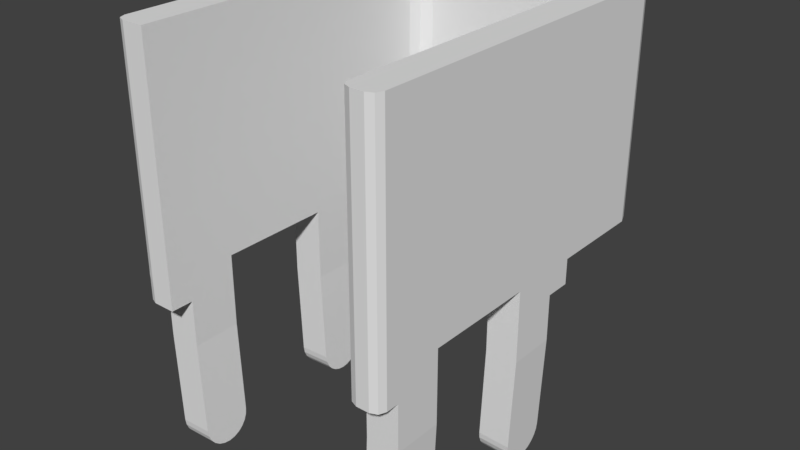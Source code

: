 # Source: Keystone_Screw.blend  (saved by Blender 2.79.0; exported with 4.5.12 LTS)
import bpy
from mathutils import Matrix  # noqa: F401  (used for matrix-valued properties, if any)

bpy.ops.wm.read_factory_settings(use_empty=True)
scene = bpy.context.scene
scene.name = 'Scene'

# ---- collections
col_collection_1 = bpy.data.collections.new('Collection 1'); scene.collection.children.link(col_collection_1)

# ---- world
world_world = bpy.data.worlds.new('World'); scene.world = world_world
world_world.color = (0.05088, 0.05088, 0.05088)
world_world.use_sun_shadow = False
world_world.sun_shadow_jitter_overblur = 0.0
world_world.cycles.sampling_method = 'MANUAL'

# ---- meshes
me_plane = bpy.data.meshes.new('Plane')
me_plane.from_pydata([(4.15, -6.55, 0.8), (-4.15, -6.55, 0.8), (-4.15, -6.55, 7.9), (4.15, -6.55, 7.9), (4.15, -5.75, 0.8), (-4.15, -5.75, 0.8), (-4.15, -5.75, 7.9), (4.15, -5.75, 7.9), (4.15, -4.25, 0.8), (-4.15, -4.25, 0.8), (-4.15, -4.25, 7.9), (4.15, -4.25, 7.9), (4.15, -0.75, 0.8), (-4.15, -0.75, 0.8), (-4.15, -0.75, 7.9), (4.15, -0.75, 7.9), (4.15, 0.75, 0.8), (-4.15, 0.75, 0.8), (-4.15, 0.75, 7.9), (4.15, 0.75, 7.9), (-3.15, -10.05, 7.9), (-3.15, -10.05, 0.8), (-3.15, -6.55, 7.9), (-3.15, -6.55, 0.8), (-3.15, -5.75, 7.9), (-3.15, -5.75, 0.8), (-3.15, -4.25, 7.9), (-3.15, -4.25, 0.8), (-3.15, -0.75, 7.9), (-3.15, -0.75, 0.8), (-3.15, 0.75, 7.9), (-3.15, 0.75, 0.8), (3.15, -6.55, 0.8), (3.15, -5.75, 0.8), (3.15, -4.25, 0.8), (3.15, -0.75, 0.8), (3.15, 0.75, 0.8), (3.15, -10.05, 7.9), (3.15, -10.05, 0.8), (3.15, -6.55, 7.9), (3.15, -5.75, 7.9), (3.15, -4.25, 7.9), (3.15, -0.75, 7.9), (3.15, 0.75, 7.9), (4.15, -9.05, 0.8), (-4.15, -9.05, 0.8), (-4.15, -9.05, 7.9), (4.15, -9.05, 7.9), (4.15, 0.75, 0.0), (-4.15, 0.75, 0.0), (3.15, -6.55, 0.0), (4.15, -6.55, 0.0), (4.15, -5.75, 0.0), (-4.15, -6.55, 0.0), (-4.15, -5.75, 0.0), (3.15, -5.75, 0.0), (4.15, -4.25, 0.0), (-4.15, -4.25, 0.0), (3.15, -4.25, 0.0), (3.15, -0.75, 0.0), (4.15, -0.75, 0.0), (-4.15, -0.75, 0.0), (3.15, 0.75, 0.0), (-3.15, -6.55, 0.0), (-3.15, -5.75, 0.0), (-3.15, -4.25, 0.0), (-3.15, -0.75, 0.0), (-3.15, 0.75, 0.0), (3.15, 1.45, 0.0), (2.997, -5.0, -5.097), (3.029, -5.75, -4.347), (2.998, -5.194, -5.071), (3.001, -5.375, -4.996), (3.006, -5.53, -4.877), (3.013, -5.65, -4.722), (3.02, -5.724, -4.541), (4.028, -5.75, -4.389), (3.996, -5.0, -5.139), (4.02, -5.724, -4.583), (4.012, -5.65, -4.764), (4.005, -5.53, -4.919), (4.0, -5.375, -5.038), (3.997, -5.194, -5.113), (3.996, -5.0, -5.139), (4.028, -4.25, -4.389), (3.997, -4.806, -5.113), (4.0, -4.625, -5.038), (4.005, -4.47, -4.919), (4.012, -4.35, -4.764), (4.02, -4.276, -4.583), (-3.996, -5.0, -5.139), (-4.028, -5.75, -4.389), (-3.997, -5.194, -5.113), (-4.0, -5.375, -5.038), (-4.005, -5.53, -4.919), (-4.012, -5.65, -4.764), (-4.02, -5.724, -4.583), (-4.028, -4.25, -4.389), (-3.996, -5.0, -5.139), (-4.02, -4.276, -4.583), (-4.012, -4.35, -4.764), (-4.005, -4.47, -4.919), (-4.0, -4.625, -5.038), (-3.997, -4.806, -5.113), (3.029, -4.25, -4.347), (2.997, -5.0, -5.097), (3.02, -4.276, -4.541), (3.013, -4.35, -4.722), (3.006, -4.47, -4.877), (3.001, -4.625, -4.996), (2.998, -4.806, -5.071), (2.997, 1.9e-07, -5.097), (3.029, -0.75, -4.347), (2.998, -0.1941, -5.071), (3.001, -0.375, -4.996), (3.006, -0.5303, -4.877), (3.013, -0.6495, -4.722), (3.02, -0.7244, -4.541), (4.028, -0.75, -4.389), (3.996, 1.9e-07, -5.139), (4.02, -0.7244, -4.583), (4.012, -0.6495, -4.764), (4.005, -0.5303, -4.919), (4.0, -0.375, -5.038), (3.997, -0.1941, -5.113), (3.996, 1.9e-07, -5.139), (4.028, 0.75, -4.389), (3.997, 0.1941, -5.113), (4.0, 0.375, -5.038), (4.005, 0.5303, -4.919), (4.012, 0.6495, -4.764), (4.02, 0.7244, -4.583), (-3.996, 1.9e-07, -5.139), (-4.028, -0.75, -4.389), (-3.997, -0.1941, -5.113), (-4.0, -0.375, -5.038), (-4.005, -0.5303, -4.919), (-4.012, -0.6495, -4.764), (-4.02, -0.7244, -4.583), (-4.028, 0.75, -4.389), (-3.996, 1.9e-07, -5.139), (-4.02, 0.7244, -4.583), (-4.012, 0.6495, -4.764), (-4.005, 0.5303, -4.919), (-4.0, 0.375, -5.038), (-3.997, 0.1941, -5.113), (3.029, 0.75, -4.347), (2.997, 1.9e-07, -5.097), (3.02, 0.7244, -4.541), (3.013, 0.6495, -4.722), (3.006, 0.5303, -4.877), (3.001, 0.375, -4.996), (2.998, 0.1941, -5.071), (-3.029, -5.75, -4.347), (-2.997, -5.0, -5.097), (-3.02, -5.724, -4.541), (-3.013, -5.65, -4.722), (-3.006, -5.53, -4.877), (-3.001, -5.375, -4.996), (-2.998, -5.194, -5.071), (-2.997, -5.0, -5.097), (-3.029, -4.25, -4.347), (-2.998, -4.806, -5.071), (-3.001, -4.625, -4.996), (-3.006, -4.47, -4.877), (-3.013, -4.35, -4.722), (-3.02, -4.276, -4.541), (-3.029, -0.75, -4.347), (-2.997, 1.9e-07, -5.097), (-3.02, -0.7244, -4.541), (-3.013, -0.6495, -4.722), (-3.006, -0.5303, -4.877), (-3.001, -0.375, -4.996), (-2.998, -0.1941, -5.071), (-2.997, 1.9e-07, -5.097), (-3.029, 0.75, -4.347), (-2.998, 0.1941, -5.071), (-3.001, 0.375, -4.996), (-3.006, 0.5303, -4.877), (-3.013, 0.6495, -4.722), (-3.02, 0.7244, -4.541), (-9.537e-07, -10.05, 7.9), (-9.537e-07, -10.05, 0.8), (-9.537e-07, -9.05, 7.9), (-9.537e-07, -9.05, 0.8), (-4.15, -6.55, 4.35), (4.15, -6.55, 4.35), (-4.15, -5.75, 4.35), (4.15, -5.75, 4.35), (-4.15, -4.25, 4.35), (4.15, -4.25, 4.35), (-4.15, -0.75, 4.35), (4.15, -0.75, 4.35), (-4.15, 0.75, 4.35), (4.15, 0.75, 4.35), (-3.15, -10.05, 4.35), (-3.15, 0.75, 4.35), (3.15, -10.05, 4.35), (4.15, -9.05, 4.35), (-4.15, -9.05, 4.35), (-3.15, -0.75, 4.35), (-3.15, -4.25, 4.35), (-3.15, -5.75, 4.35), (-3.15, -6.55, 4.35), (3.15, -6.55, 4.35), (3.15, -5.75, 4.35), (3.15, -4.25, 4.35), (3.15, -0.75, 4.35), (3.15, 0.75, 4.35), (-0.574, -9.05, 5.736), (-0.574, -10.05, 5.736), (-9.537e-07, -10.05, 5.85), (-9.537e-07, -9.05, 5.85), (-0.2926, -9.05, 5.821), (-0.2926, -10.05, 5.821), (-1.247, -10.05, 3.517), (-1.247, -9.05, 3.517), (-1.061, -10.05, 3.289), (-1.061, -9.05, 3.289), (-1.386, -10.05, 3.776), (-1.386, -9.05, 3.776), (-0.8334, -9.05, 3.103), (-0.8334, -10.05, 3.103), (-1.431e-06, -9.05, 2.85), (-1.431e-06, -10.05, 2.85), (0.2926, -9.05, 2.879), (0.2926, -10.05, 2.879), (-0.2926, -9.05, 2.879), (-0.2926, -10.05, 2.879), (1.471, -10.05, 4.643), (1.471, -9.05, 4.643), (1.061, -10.05, 5.411), (1.061, -9.05, 5.411), (0.8334, -10.05, 5.597), (0.8334, -9.05, 5.597), (0.574, -9.05, 2.964), (0.574, -10.05, 2.964), (1.386, -10.05, 4.924), (1.386, -9.05, 4.924), (-1.247, -9.05, 5.183), (-1.247, -10.05, 5.183), (-1.061, -9.05, 5.411), (-1.061, -10.05, 5.411), (0.2926, -10.05, 5.821), (0.2926, -9.05, 5.821), (-1.386, -9.05, 4.924), (-1.386, -10.05, 4.924), (1.386, -9.05, 3.776), (1.386, -10.05, 3.776), (1.471, -9.05, 4.057), (1.471, -10.05, 4.057), (1.247, -9.05, 3.517), (1.247, -10.05, 3.517), (1.5, -10.05, 4.35), (1.5, -9.05, 4.35), (-1.471, -10.05, 4.057), (-1.471, -9.05, 4.057), (-0.8334, -9.05, 5.597), (-0.8334, -10.05, 5.597), (-0.574, -9.05, 2.964), (-0.574, -10.05, 2.964), (-1.5, -9.05, 4.35), (-1.5, -10.05, 4.35), (1.247, -10.05, 5.183), (1.247, -9.05, 5.183), (1.061, -9.05, 3.289), (1.061, -10.05, 3.289), (0.8334, -9.05, 3.103), (0.8334, -10.05, 3.103), (-1.471, -9.05, 4.643), (-1.471, -10.05, 4.643), (0.574, -10.05, 5.736), (0.574, -9.05, 5.736), (-4.088, -5.75, -2.941), (-4.15, -5.75, -1.45), (-4.15, -4.25, -1.45), (-4.088, -4.25, -2.941), (-3.089, -5.75, -2.899), (-3.15, -5.75, -1.45), (-3.15, -4.25, -1.45), (-3.089, -4.25, -2.899), (-3.089, -0.75, -2.899), (-3.15, -0.75, -1.45), (-4.15, -0.75, -1.45), (-4.088, -0.75, -2.941), (-4.15, 0.75, -1.45), (-4.088, 0.75, -2.941), (-3.15, 0.75, -1.45), (-3.089, 0.75, -2.899), (4.088, -5.75, -2.941), (4.15, -5.75, -1.45), (3.15, -5.75, -1.45), (3.089, -5.75, -2.899), (3.15, -4.25, -1.45), (3.089, -4.25, -2.899), (4.088, -4.25, -2.941), (4.15, -4.25, -1.45), (4.088, -0.75, -2.941), (4.15, -0.75, -1.45), (3.15, -0.75, -1.45), (3.089, -0.75, -2.899), (3.15, 0.75, -1.45), (3.089, 0.75, -2.899), (4.088, 0.75, -2.941), (4.15, 0.75, -1.45), (-4.15, -9.55, 7.9), (-3.65, -10.05, 7.9), (-4.004, -9.904, 7.9), (-3.65, -10.05, 0.8), (-4.15, -9.55, 0.8), (-4.004, -9.904, 0.8), (-4.15, -9.55, 4.35), (-3.65, -10.05, 4.35), (-4.004, -9.904, 4.35), (3.65, -10.05, 7.9), (4.15, -9.55, 7.9), (4.004, -9.904, 7.9), (4.15, -9.55, 0.8), (3.65, -10.05, 0.8), (4.004, -9.904, 0.8), (4.15, -9.55, 4.35), (3.65, -10.05, 4.35), (4.004, -9.904, 4.35), (-3.15, -8.55, 0.8), (-2.65, -9.05, 0.8), (-3.15, -9.55, 0.8), (-3.65, -9.05, 0.8), (-3.004, -8.904, 0.8), (-2.65, -9.05, 7.9), (-3.15, -8.55, 7.9), (-3.65, -9.05, 7.9), (-3.15, -9.55, 7.9), (-3.004, -8.904, 7.9), (2.65, -9.05, 0.8), (3.15, -8.55, 0.8), (3.65, -9.05, 0.8), (3.15, -9.55, 0.8), (3.004, -8.904, 0.8), (3.15, -8.55, 7.9), (2.65, -9.05, 7.9), (3.15, -9.55, 7.9), (3.65, -9.05, 7.9), (3.004, -8.904, 7.9), (-3.15, -8.55, 4.35), (-2.65, -9.05, 4.35), (-3.004, -8.904, 4.35), (2.65, -9.05, 4.35), (3.15, -8.55, 4.35), (3.004, -8.904, 4.35), (3.85, 1.45, 0.5), (3.85, 1.45, 1.1), (4.15, 1.15, 0.8), (3.85, 1.45, 0.8), (4.028, 1.392, 0.8), (4.062, 1.362, 0.95), (4.062, 1.362, 0.65), (-3.85, 1.45, 7.9), (-4.15, 1.15, 7.9), (-4.062, 1.362, 7.9), (-3.85, 1.45, 0.8), (-4.15, 1.15, 0.8), (-4.062, 1.362, 0.8), (4.15, 1.15, 7.9), (3.85, 1.45, 7.9), (4.062, 1.362, 7.9), (-3.45, 1.45, 0.8), (-3.15, 1.15, 0.8), (-3.238, 1.362, 0.8), (-3.15, 1.15, 7.9), (-3.45, 1.45, 7.9), (-3.238, 1.362, 7.9), (3.45, 1.45, 1.1), (3.15, 1.45, 0.5), (3.238, 1.45, 0.7379), (3.45, 1.45, 7.9), (3.15, 1.45, 7.9), (3.238, 1.45, 7.9), (3.85, 1.45, 0.0), (4.15, 1.15, 0.0), (4.062, 1.362, 0.0), (-3.45, 1.45, 0.0), (-3.15, 1.15, 0.0), (-3.238, 1.362, 0.0), (-4.15, 1.15, 0.0), (-3.85, 1.45, 0.0), (-4.062, 1.362, 0.0), (-4.15, 1.15, 4.35), (-3.85, 1.45, 4.35), (-4.062, 1.362, 4.35), (4.15, 1.15, 4.35), (3.85, 1.45, 4.35), (4.062, 1.362, 4.35), (-3.15, 1.15, 4.35), (-3.45, 1.45, 4.35), (-3.238, 1.362, 4.35), (3.45, 1.45, 4.35), (3.15, 1.45, 4.35), (3.238, 1.45, 4.35)], [], [(350, 371, 395, 390), (31, 366, 392, 196), (43, 19, 362, 364, 363, 374, 376, 375), (308, 21, 195, 312), (38, 318, 321, 197), (386, 193, 18, 357), (187, 185, 2, 6), (198, 186, 3, 47), (181, 37, 340, 339, 183), (333, 184, 223, 225, 235, 267, 265, 251, 247, 249, 254, 346), (189, 187, 6, 10), (186, 188, 7, 3), (39, 3, 7, 40), (0, 32, 50, 51), (191, 189, 10, 14), (188, 190, 11, 7), (40, 7, 11, 41), (29, 13, 61, 66), (193, 191, 14, 18), (190, 192, 15, 11), (41, 11, 15, 42), (34, 35, 12, 8), (365, 359, 387, 393), (192, 194, 19, 15), (42, 15, 19, 43), (27, 25, 64, 65), (396, 208, 43, 375), (14, 28, 30, 18), (9, 13, 29, 27), (10, 26, 28, 14), (33, 34, 58, 55), (6, 24, 26, 10), (372, 349, 377, 68), (2, 22, 24, 6), (184, 324, 344, 261, 256, 220, 216, 218, 221, 259, 227, 223), (20, 181, 183, 328, 331), (199, 311, 305, 46), (393, 387, 356, 369), (9, 27, 65, 57), (194, 389, 362, 19), (372, 36, 208, 396), (346, 254, 230, 238, 264, 232, 234, 272, 244, 212, 183, 339), (335, 334, 32, 0, 44), (312, 195, 20, 306), (45, 309, 311, 199), (317, 44, 198, 320), (320, 198, 47, 315), (197, 321, 314, 37), (185, 199, 46, 2), (49, 383, 385, 384, 380, 382, 381, 67), (50, 55, 52, 51), (286, 288, 175, 139), (302, 303, 126, 146), (168, 174, 176, 177, 178, 179, 180, 175, 167, 169, 170, 171, 172, 173), (53, 54, 64, 63), (32, 33, 55, 50), (196, 392, 368, 30), (360, 17, 193, 386), (4, 0, 51, 52), (23, 1, 53, 63), (25, 23, 63, 64), (34, 8, 56, 58), (8, 4, 52, 56), (390, 395, 374, 363), (12, 35, 59, 60), (35, 36, 62, 59), (1, 5, 54, 53), (31, 29, 66, 67), (5, 9, 57, 54), (16, 12, 60, 48), (13, 17, 49, 61), (134, 135, 136, 137, 138, 133, 139, 141, 142, 143, 144, 145, 140, 132), (154, 160, 162, 163, 164, 165, 166, 161, 153, 155, 156, 157, 158, 159), (281, 284, 133, 167), (277, 273, 91, 153), (92, 93, 94, 95, 96, 91, 97, 99, 100, 101, 102, 103, 98, 90), (132, 140, 174, 168), (69, 105, 83, 77), (294, 295, 84, 104), (276, 280, 161, 97), (90, 98, 160, 154), (297, 300, 112, 118), (119, 125, 127, 128, 129, 130, 131, 126, 118, 120, 121, 122, 123, 124), (113, 114, 115, 116, 117, 112, 146, 148, 149, 150, 151, 152, 147, 111), (71, 72, 73, 74, 75, 70, 104, 106, 107, 108, 109, 110, 105, 69), (111, 147, 125, 119), (77, 83, 85, 86, 87, 88, 89, 84, 76, 78, 79, 80, 81, 82), (69, 77, 82, 71), (71, 82, 81, 72), (72, 81, 80, 73), (73, 80, 79, 74), (74, 79, 78, 75), (75, 78, 76, 70), (104, 84, 89, 106), (106, 89, 88, 107), (107, 88, 87, 108), (108, 87, 86, 109), (109, 86, 85, 110), (110, 85, 83, 105), (111, 119, 124, 113), (113, 124, 123, 114), (114, 123, 122, 115), (115, 122, 121, 116), (116, 121, 120, 117), (117, 120, 118, 112), (146, 126, 131, 148), (148, 131, 130, 149), (149, 130, 129, 150), (150, 129, 128, 151), (151, 128, 127, 152), (152, 127, 125, 147), (90, 154, 159, 92), (92, 159, 158, 93), (93, 158, 157, 94), (94, 157, 156, 95), (95, 156, 155, 96), (96, 155, 153, 91), (97, 161, 166, 99), (99, 166, 165, 100), (100, 165, 164, 101), (101, 164, 163, 102), (102, 163, 162, 103), (103, 162, 160, 98), (132, 168, 173, 134), (134, 173, 172, 135), (135, 172, 171, 136), (136, 171, 170, 137), (137, 170, 169, 138), (138, 169, 167, 133), (139, 175, 180, 141), (141, 180, 179, 142), (142, 179, 178, 143), (143, 178, 177, 144), (144, 177, 176, 145), (145, 176, 174, 140), (289, 292, 70, 76), (200, 196, 30, 28), (201, 200, 28, 26), (202, 201, 26, 24), (203, 202, 24, 22), (46, 330, 329, 22, 2), (37, 314, 316, 315, 47, 341, 340), (205, 204, 39, 40), (206, 205, 40, 41), (207, 206, 41, 42), (208, 207, 42, 43), (62, 68, 377, 379, 378, 48), (343, 203, 22, 329), (212, 213, 209, 257, 241, 239, 245, 269, 261, 344, 328, 183), (195, 262, 270, 246, 240, 242, 258, 210, 214, 211, 181, 20), (21, 182, 224, 228, 260, 222, 217, 215, 219, 255, 262, 195), (204, 347, 338, 39), (36, 372, 68, 62), (36, 35, 207, 208), (35, 34, 206, 207), (34, 33, 205, 206), (33, 32, 204, 205), (182, 184, 333, 336, 38), (21, 325, 324, 184, 182), (45, 1, 23, 323, 326), (23, 25, 202, 203), (25, 27, 201, 202), (27, 29, 200, 201), (29, 31, 196, 200), (1, 45, 199, 185), (366, 31, 67, 381), (182, 38, 197, 253, 250, 248, 252, 266, 268, 236, 226, 224), (18, 30, 368, 370, 369, 356, 358, 357), (323, 23, 203, 343), (12, 16, 194, 192), (17, 360, 383, 49), (8, 12, 192, 190), (17, 13, 191, 193), (4, 8, 190, 188), (13, 9, 189, 191), (0, 4, 188, 186), (9, 5, 187, 189), (44, 0, 186, 198), (5, 1, 185, 187), (359, 365, 380, 384), (32, 334, 347, 204), (351, 16, 48, 378), (249, 250, 253, 254), (251, 252, 248, 247), (265, 266, 252, 251), (269, 270, 262, 261), (230, 229, 237, 238), (254, 253, 229, 230), (264, 263, 231, 232), (212, 211, 214, 213), (227, 228, 224, 223), (239, 240, 246, 245), (223, 224, 226, 225), (213, 214, 210, 209), (232, 231, 233, 234), (221, 222, 260, 259), (234, 233, 271, 272), (267, 268, 266, 265), (257, 258, 242, 241), (245, 246, 270, 269), (211, 243, 271, 233, 231, 263, 237, 229, 253, 197, 37, 181), (235, 236, 268, 267), (218, 217, 222, 221), (220, 219, 215, 216), (238, 237, 263, 264), (244, 243, 211, 212), (261, 262, 255, 256), (247, 248, 250, 249), (259, 260, 228, 227), (209, 210, 258, 257), (272, 271, 243, 244), (256, 255, 219, 220), (225, 226, 236, 235), (241, 242, 240, 239), (305, 307, 306, 20, 331, 330, 46), (216, 215, 217, 218), (281, 167, 175, 288), (277, 153, 161, 280), (289, 76, 84, 295), (297, 118, 126, 303), (276, 97, 91, 273), (286, 139, 133, 284), (302, 146, 112, 300), (294, 104, 70, 292), (57, 275, 274, 54), (275, 276, 273, 274), (64, 278, 279, 65), (278, 277, 280, 279), (57, 65, 279, 275), (275, 279, 280, 276), (64, 54, 274, 278), (278, 274, 273, 277), (49, 285, 283, 61), (285, 286, 284, 283), (66, 282, 287, 67), (282, 281, 288, 287), (66, 61, 283, 282), (282, 283, 284, 281), (49, 67, 287, 285), (285, 287, 288, 286), (58, 293, 291, 55), (293, 294, 292, 291), (52, 290, 296, 56), (290, 289, 295, 296), (52, 55, 291, 290), (290, 291, 292, 289), (58, 56, 296, 293), (293, 296, 295, 294), (62, 301, 299, 59), (301, 302, 300, 299), (60, 298, 304, 48), (298, 297, 303, 304), (60, 59, 299, 298), (298, 299, 300, 297), (62, 48, 304, 301), (301, 304, 303, 302), (312, 306, 307, 313), (313, 307, 305, 311), (308, 312, 313, 310), (310, 313, 311, 309), (38, 336, 335, 44, 317, 319, 318), (321, 318, 319, 322), (322, 319, 317, 320), (314, 321, 322, 316), (316, 322, 320, 315), (338, 341, 47, 3, 39), (323, 327, 324, 325, 326), (328, 332, 329, 330, 331), (333, 337, 334, 335, 336), (338, 342, 339, 340, 341), (344, 324, 327, 345), (345, 327, 323, 343), (347, 334, 337, 348), (348, 337, 333, 346), (328, 344, 345, 332), (332, 345, 343, 329), (338, 347, 348, 342), (342, 348, 346, 339), (308, 310, 309, 45, 326, 325, 21), (349, 352, 353, 355), (350, 354, 353, 352), (351, 355, 353, 354), (387, 359, 361, 388), (388, 361, 360, 386), (390, 363, 364, 391), (391, 364, 362, 389), (377, 349, 355, 379), (379, 355, 351, 378), (393, 369, 370, 394), (394, 370, 368, 392), (349, 372, 373, 352), (352, 373, 371, 350), (396, 375, 376, 397), (397, 376, 374, 395), (380, 365, 367, 382), (382, 367, 366, 381), (383, 360, 361, 385), (385, 361, 359, 384), (356, 387, 388, 358), (358, 388, 386, 357), (350, 390, 391, 354), (354, 391, 389, 351), (365, 393, 394, 367), (367, 394, 392, 366), (372, 396, 397, 373), (373, 397, 395, 371), (16, 351, 389, 194)])
me_plane.use_remesh_preserve_volume = False
me_plane.use_remesh_preserve_attributes = False
me_plane.use_mirror_vertex_groups = False
me_plane.update()

# ---- objects
ob_plane = bpy.data.objects.new('Plane', me_plane)

# ---- transforms, parenting, visibility, modifiers, constraints
ob_plane.location = (0.0, 0.0, 0.2)
ob_plane.rotation_euler = (0.0, -0.0, 3.142)
ob_plane.lineart.crease_threshold = 0.0

# ---- collection membership
col_collection_1.objects.link(ob_plane)

# ---- scene / render settings (as saved in the file)
scene.frame_start = 1; scene.frame_end = 250; scene.frame_set(1)
scene.render.engine = 'BLENDER_EEVEE_NEXT'
scene.render.resolution_percentage = 50
scene.render.dither_intensity = 0.0
scene.cycles.use_denoising = False
scene.cycles.samples = 128
scene.cycles.sampling_pattern = 'TABULATED_SOBOL'
scene.cycles.use_adaptive_sampling = False
scene.cycles.use_light_tree = False
scene.cycles.blur_glossy = 0.0
scene.cycles.sample_clamp_indirect = 0.0
scene.view_settings.view_transform = 'Standard'
scene.unit_settings.scale_length = 0.001
bpy.context.view_layer.update()

# ---- added for rendering (the .blend has no active camera and no usable light): camera, sun
cam_auto = bpy.data.cameras.new('AutoCamera')
cam_auto.lens = 50.0
cam_auto.sensor_width = 36.0
cam_auto.clip_end = 1000.0
ob_auto_camera = bpy.data.objects.new('AutoCamera', cam_auto)
scene.collection.objects.link(ob_auto_camera)
ob_auto_camera.location = (17.8246, -17.0895, 15.8404)
ob_auto_camera.rotation_euler = (1.09748, -7.21219e-08, 0.694738)
scene.camera = ob_auto_camera
light_auto_sun = bpy.data.lights.new('AutoSun', 'SUN')
light_auto_sun.energy = 3.0
light_auto_sun.angle = 0.0523599
ob_auto_sun = bpy.data.objects.new('AutoSun', light_auto_sun)
scene.collection.objects.link(ob_auto_sun)
ob_auto_sun.rotation_euler = (0.872665, 0.174533, 0.523599)
bpy.context.view_layer.update()
